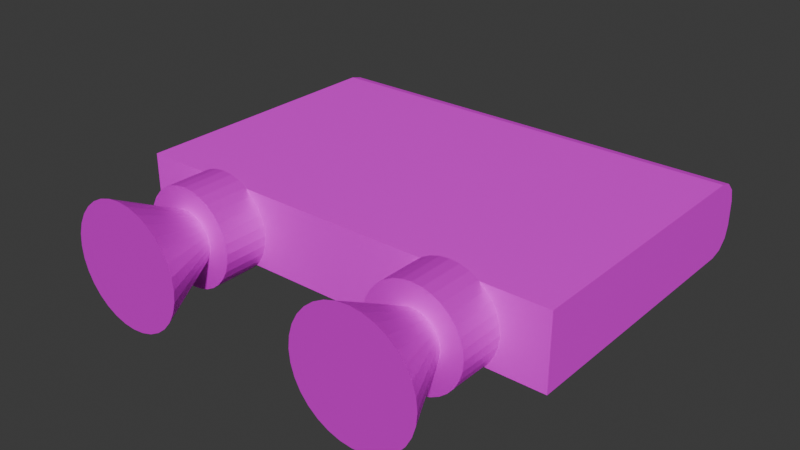 # Source: player.blend  (saved by Blender 5.2.44; exported with 4.5.12 LTS)
import bpy
from mathutils import Matrix  # noqa: F401  (used for matrix-valued properties, if any)

bpy.ops.wm.read_factory_settings(use_empty=True)
scene = bpy.context.scene
scene.name = 'Scene'

# ---- collections
col_collection = bpy.data.collections.new('Collection'); scene.collection.children.link(col_collection)

# ---- images (referenced by path relative to the original .blend; pixels are not part of the script)
import os
ASSET_DIR = os.environ.get("B2B_ASSET_DIR", "")  # directory of the original .blend (textures are referenced by path, not embedded)
HERE = os.path.dirname(os.path.abspath(__file__))  # packed textures are extracted next to this script under _unpacked/

def load_image(name, relpath, width, height, colorspace="sRGB"):
    """Load a texture the original file referenced (path relative to the .blend, or extracted next to this script)."""
    p = next((c for c in (os.path.join(HERE, relpath), os.path.join(ASSET_DIR, relpath)) if relpath and os.path.exists(c)), "")
    if p:
        img = bpy.data.images.load(p, check_existing=True)
        img.name = name
    else:  # same state as the original file: an image datablock whose file is absent (Cycles renders it pink)
        img = bpy.data.images.new(name, width, height)
        img.source = "FILE"
        img.filepath = "//" + (relpath or name)
    img.colorspace_settings.name = colorspace
    return img
img_engine_base_color = load_image('engine Base Color', 'textures/engine Base Color.png', 1024, 1024, 'sRGB')
img_material_metallic = load_image('Material Metallic', 'textures/Engine Mettalic.png', 1024, 1024, 'Non-Color')
img_cube_base_color = load_image('Cube Base Color', 'textures/body base color.png', 1024, 1024, 'sRGB')

# ---- materials (node trees are filled in below, after node groups)
mat_material = bpy.data.materials.new('Material')
mat_material.alpha_threshold = 0.0
mat_material.use_backface_culling_lightprobe_volume = False
mat_material.roughness = 0.5
mat_material.line_color = (0.0, 0.0, 0.0, 1.0)
mat_material_003 = bpy.data.materials.new('Material.003')

# ---- material node trees
mat_material.use_nodes = True; mat_material.node_tree.nodes.clear()
_N = mat_material.node_tree.nodes; _L = mat_material.node_tree.links
n0 = _N.new('ShaderNodeOutputMaterial'); n0.name = 'Material Output'; n0.location = (200, 100)
n1 = _N.new('ShaderNodeBsdfPrincipled'); n1.name = 'Principled BSDF'; n1.location = (-200, 100)
n1.inputs[10].default_value = 0.005
n2 = _N.new('ShaderNodeTexImage'); n2.name = 'Image Texture'; n2.location = (-490, 75)
n2.image = img_engine_base_color
n3 = _N.new('ShaderNodeTexImage'); n3.name = 'Image Texture.001'; n3.location = (-490, 50)
n3.image = img_material_metallic
_L.new(n1.outputs[0], n0.inputs[0])
_L.new(n2.outputs[0], n1.inputs[0])
_L.new(n3.outputs[0], n1.inputs[1])
n0.is_active_output = True
mat_material_003.use_nodes = True; mat_material_003.node_tree.nodes.clear()
_N = mat_material_003.node_tree.nodes; _L = mat_material_003.node_tree.links
n0 = _N.new('ShaderNodeBsdfPrincipled'); n0.name = 'Principled BSDF'; n0.location = (-200, 100)
n0.inputs[10].default_value = 0.005
n1 = _N.new('ShaderNodeOutputMaterial'); n1.name = 'Material Output'; n1.location = (200, 100)
n2 = _N.new('ShaderNodeTexImage'); n2.name = 'Image Texture'; n2.location = (-490, 75)
n2.image = img_cube_base_color
_L.new(n0.outputs[0], n1.inputs[0])
_L.new(n2.outputs[0], n0.inputs[0])
n1.is_active_output = True

# ---- world
world_world = bpy.data.worlds.new('World'); scene.world = world_world
world_world.use_nodes = True; world_world.node_tree.nodes.clear()
_N = world_world.node_tree.nodes; _L = world_world.node_tree.links
n0 = _N.new('ShaderNodeOutputWorld'); n0.name = 'World Output'; n0.location = (200, 100)
n1 = _N.new('ShaderNodeBackground'); n1.name = 'Background'; n1.location = (-200, 100)
n1.inputs[0].default_value = (0.05088, 0.05088, 0.05088, 1.0)
_L.new(n1.outputs[0], n0.inputs[0])
n0.is_active_output = True
world_world.color = (0.05088, 0.05088, 0.05088)
world_world.sun_shadow_jitter_overblur = 0.0

# ---- meshes
me_cube = bpy.data.meshes.new('Cube')
me_cube.from_pydata([(-1.025, -2.045, -0.2796), (-0.928, -2.045, -0.27), (-0.8346, -2.045, -0.2417), (-0.7485, -2.045, -0.1956), (-0.673, -2.045, -0.1337), (-0.611, -2.045, -0.05821), (-0.565, -2.045, 0.02791), (-0.5367, -2.045, 0.1214), (-0.5271, -2.045, 0.2185), (-0.5367, -2.045, 0.3157), (-0.565, -2.045, 0.4092), (-0.611, -2.045, 0.4953), (-0.673, -2.045, 0.5708), (-0.7485, -2.045, 0.6327), (-0.8346, -2.045, 0.6787), (-0.928, -2.045, 0.7071), (-1.025, -2.045, 0.7167), (-1.122, -2.045, 0.7071), (-1.216, -2.045, 0.6787), (-1.302, -2.045, 0.6327), (-1.377, -2.045, 0.5708), (-1.439, -2.045, 0.4953), (-1.485, -2.045, 0.4092), (-1.514, -2.045, 0.3157), (-1.523, -2.045, 0.2185), (-1.514, -2.045, 0.1214), (-1.485, -2.045, 0.02791), (-1.439, -2.045, -0.05821), (-1.377, -2.045, -0.1337), (-1.302, -2.045, -0.1956), (-1.216, -2.045, -0.2417), (-1.122, -2.045, -0.27), (-1.025, -1.049, 0.2185), (-1.025, -1.119, 0.6185), (-1.025, -1.488, 0.6185), (-0.9475, -1.119, 0.6109), (-0.9475, -1.488, 0.6109), (-0.8727, -1.119, 0.5882), (-0.8727, -1.488, 0.5882), (-0.8038, -1.119, 0.5514), (-0.8038, -1.488, 0.5514), (-0.7434, -1.119, 0.5018), (-0.7434, -1.488, 0.5018), (-0.6939, -1.119, 0.4415), (-0.6939, -1.488, 0.4415), (-0.6571, -1.119, 0.3726), (-0.6571, -1.488, 0.3726), (-0.6344, -1.119, 0.2979), (-0.6344, -1.488, 0.2979), (-0.6267, -1.119, 0.2202), (-0.6267, -1.488, 0.2202), (-0.6344, -1.119, 0.1425), (-0.6344, -1.488, 0.1425), (-0.6571, -1.119, 0.06778), (-0.6571, -1.488, 0.06778), (-0.6939, -1.119, -0.001078), (-0.6939, -1.488, -0.001078), (-0.7434, -1.119, -0.06144), (-0.7434, -1.488, -0.06144), (-0.8038, -1.119, -0.111), (-0.8038, -1.488, -0.111), (-0.8727, -1.119, -0.1478), (-0.8727, -1.488, -0.1478), (-0.9475, -1.119, -0.1704), (-0.9475, -1.488, -0.1704), (-1.025, -1.119, -0.1781), (-1.025, -1.488, -0.1781), (-1.103, -1.119, -0.1704), (-1.103, -1.488, -0.1704), (-1.178, -1.119, -0.1478), (-1.178, -1.488, -0.1478), (-1.247, -1.119, -0.111), (-1.247, -1.488, -0.111), (-1.307, -1.119, -0.06144), (-1.307, -1.488, -0.06144), (-1.357, -1.119, -0.001078), (-1.357, -1.488, -0.001078), (-1.393, -1.119, 0.06778), (-1.393, -1.488, 0.06778), (-1.416, -1.119, 0.1425), (-1.416, -1.488, 0.1425), (-1.424, -1.119, 0.2202), (-1.424, -1.488, 0.2202), (-1.416, -1.119, 0.2979), (-1.416, -1.488, 0.2979), (-1.393, -1.119, 0.3726), (-1.393, -1.488, 0.3726), (-1.357, -1.119, 0.4415), (-1.357, -1.488, 0.4415), (-1.307, -1.119, 0.5018), (-1.307, -1.488, 0.5018), (-1.247, -1.119, 0.5514), (-1.247, -1.488, 0.5514), (-1.178, -1.119, 0.5882), (-1.178, -1.488, 0.5882), (-1.103, -1.119, 0.6109), (-1.103, -1.488, 0.6109)], [], [(0, 32, 1), (1, 32, 2), (2, 32, 3), (3, 32, 4), (4, 32, 5), (5, 32, 6), (6, 32, 7), (7, 32, 8), (8, 32, 9), (9, 32, 10), (10, 32, 11), (11, 32, 12), (12, 32, 13), (13, 32, 14), (14, 32, 15), (15, 32, 16), (16, 32, 17), (17, 32, 18), (18, 32, 19), (19, 32, 20), (20, 32, 21), (21, 32, 22), (22, 32, 23), (23, 32, 24), (24, 32, 25), (25, 32, 26), (26, 32, 27), (27, 32, 28), (28, 32, 29), (29, 32, 30), (1, 2, 3, 4, 5, 6, 7, 8, 9, 10, 11, 12, 13, 14, 15, 16, 17, 18, 19, 20, 21, 22, 23, 24, 25, 26, 27, 28, 29, 30, 31, 0), (30, 32, 31), (31, 32, 0), (33, 34, 36, 35), (35, 36, 38, 37), (37, 38, 40, 39), (39, 40, 42, 41), (41, 42, 44, 43), (43, 44, 46, 45), (45, 46, 48, 47), (47, 48, 50, 49), (49, 50, 52, 51), (51, 52, 54, 53), (53, 54, 56, 55), (55, 56, 58, 57), (57, 58, 60, 59), (59, 60, 62, 61), (61, 62, 64, 63), (63, 64, 66, 65), (65, 66, 68, 67), (67, 68, 70, 69), (69, 70, 72, 71), (71, 72, 74, 73), (73, 74, 76, 75), (75, 76, 78, 77), (77, 78, 80, 79), (79, 80, 82, 81), (81, 82, 84, 83), (83, 84, 86, 85), (85, 86, 88, 87), (87, 88, 90, 89), (89, 90, 92, 91), (91, 92, 94, 93), (36, 34, 96, 94, 92, 90, 88, 86, 84, 82, 80, 78, 76, 74, 72, 70, 68, 66, 64, 62, 60, 58, 56, 54, 52, 50, 48, 46, 44, 42, 40, 38), (93, 94, 96, 95), (95, 96, 34, 33), (33, 35, 37, 39, 41, 43, 45, 47, 49, 51, 53, 55, 57, 59, 61, 63, 65, 67, 69, 71, 73, 75, 77, 79, 81, 83, 85, 87, 89, 91, 93, 95)])
_uv = me_cube.uv_layers.new(name='UVMap')
_uv.uv.foreach_set('vector', [0.7283, 0.7232, 0.5741, 0.3849, 0.7575, 0.712, 0.7575, 0.712, 0.5741, 0.3849, 0.7834, 0.7007, 0.343, 0.7638, 0.343, 0.3849, 0.3709, 0.7589, 0.3709, 0.7589, 0.343, 0.3849, 0.4014, 0.7521, 0.4014, 0.7521, 0.343, 0.3849, 0.4335, 0.7436, 0.4335, 0.7436, 0.343, 0.3849, 0.4659, 0.7339, 0.4659, 0.7339, 0.343, 0.3849, 0.4972, 0.7232, 0.4972, 0.7232, 0.343, 0.3849, 0.5265, 0.712, 0.5265, 0.712, 0.343, 0.3849, 0.5524, 0.7007, 0.5524, 0.7007, 0.343, 0.3849, 0.5741, 0.6898, 0.5868, 0.09478, 0.343, 0.3849, 0.5623, 0.08065, 0.5623, 0.08065, 0.343, 0.3849, 0.5345, 0.06623, 0.5345, 0.06623, 0.343, 0.3849, 0.5045, 0.05207, 0.5045, 0.05207, 0.343, 0.3849, 0.4735, 0.03873, 0.4735, 0.03873, 0.343, 0.3849, 0.4426, 0.02671, 0.4426, 0.02671, 0.343, 0.3849, 0.413, 0.01648, 0.413, 0.01648, 0.343, 0.3849, 0.3859, 0.008428, 0.3859, 0.008428, 0.343, 0.3849, 0.3622, 0.002863, 0.3622, 0.002863, 0.343, 0.3849, 0.343, 2.059e-08, 0.2288, 0.343, 0.2288, 0.7256, 0.205, 0.3474, 0.205, 0.3474, 0.2288, 0.7256, 0.1775, 0.3541, 0.1775, 0.3541, 0.2288, 0.7256, 0.1474, 0.3628, 0.1474, 0.3628, 0.2288, 0.7256, 0.116, 0.3733, 0.116, 0.3733, 0.2288, 0.7256, 0.0843, 0.385, 0.0843, 0.385, 0.2288, 0.7256, 0.05365, 0.3977, 0.05365, 0.3977, 0.2288, 0.7256, 0.02518, 0.4107, 0.02518, 0.4107, 0.2288, 0.7256, -4.179e-08, 0.4236, 0.5741, 0.7638, 0.5741, 0.3849, 0.6019, 0.7589, 0.6019, 0.7589, 0.5741, 0.3849, 0.6325, 0.7521, 0.6325, 0.7521, 0.5741, 0.3849, 0.6645, 0.7436, 0.01952, 0.2528, 0.006591, 0.2216, 1.941e-09, 0.1884, -6.494e-09, 0.1546, 0.006591, 0.1215, 0.01952, 0.09027, 0.03829, 0.06218, 0.06218, 0.03829, 0.09027, 0.01952, 0.1215, 0.006591, 0.1546, -1.659e-08, 0.1884, -2.074e-08, 0.2216, 0.006591, 0.2528, 0.01952, 0.2809, 0.03829, 0.3047, 0.06218, 0.3235, 0.09027, 0.3364, 0.1215, 0.343, 0.1546, 0.343, 0.1884, 0.3364, 0.2216, 0.3235, 0.2528, 0.3047, 0.2809, 0.2809, 0.3047, 0.2528, 0.3235, 0.2216, 0.3364, 0.1884, 0.343, 0.1546, 0.343, 0.1215, 0.3364, 0.09027, 0.3235, 0.06218, 0.3047, 0.03829, 0.2809, 0.6645, 0.7436, 0.5741, 0.3849, 0.6969, 0.7339, 0.6969, 0.7339, 0.5741, 0.3849, 0.7283, 0.7232, 0.7924, 0.4417, 0.9181, 0.4439, 0.9195, 0.4689, 0.7938, 0.4667, 0.7938, 0.4667, 0.9195, 0.4689, 0.9199, 0.4954, 0.7943, 0.4932, 0.7943, 0.4932, 0.9199, 0.4954, 0.9195, 0.5224, 0.7938, 0.5202, 0.7938, 0.5202, 0.9195, 0.5224, 0.9181, 0.5489, 0.7924, 0.5467, 0.7924, 0.5467, 0.9181, 0.5489, 0.9158, 0.5738, 0.7902, 0.5716, 0.7902, 0.5716, 0.9158, 0.5738, 0.9128, 0.5962, 0.7871, 0.5941, 0.7871, 0.5941, 0.9128, 0.5962, 0.9091, 0.6153, 0.7834, 0.6131, 0.6524, 0.7638, 0.778, 0.7638, 0.7807, 0.7863, 0.655, 0.7863, 0.655, 0.7863, 0.7807, 0.7863, 0.7825, 0.8112, 0.6569, 0.8112, 0.6569, 0.8112, 0.7825, 0.8112, 0.7834, 0.8377, 0.6578, 0.8377, 0.6578, 0.8377, 0.7834, 0.8377, 0.7834, 0.8648, 0.6578, 0.8648, 0.6578, 0.8648, 0.7834, 0.8648, 0.7825, 0.8913, 0.6569, 0.8913, 0.6569, 0.8913, 0.7825, 0.8913, 0.7807, 0.9162, 0.655, 0.9162, 0.655, 0.9162, 0.7807, 0.9162, 0.778, 0.9387, 0.6524, 0.9387, 0.4741, 0.9387, 0.3484, 0.9387, 0.3458, 0.9163, 0.4714, 0.9163, 0.4714, 0.9163, 0.3458, 0.9163, 0.344, 0.8913, 0.4696, 0.8913, 0.4696, 0.8913, 0.344, 0.8913, 0.343, 0.8648, 0.4687, 0.8648, 0.4687, 0.8648, 0.343, 0.8648, 0.343, 0.8378, 0.4687, 0.8378, 0.4687, 0.8378, 0.343, 0.8378, 0.344, 0.8113, 0.4696, 0.8113, 0.4696, 0.8113, 0.344, 0.8113, 0.3458, 0.7863, 0.4714, 0.7863, 0.4714, 0.7863, 0.3458, 0.7863, 0.3484, 0.7638, 0.4741, 0.7638, 0.9162, 0.8093, 0.7906, 0.8115, 0.7876, 0.789, 0.9132, 0.7869, 0.9132, 0.7869, 0.7876, 0.789, 0.7853, 0.7641, 0.9109, 0.7619, 0.9109, 0.7619, 0.7853, 0.7641, 0.7839, 0.7376, 0.9095, 0.7355, 0.9095, 0.7355, 0.7839, 0.7376, 0.7834, 0.7106, 0.9091, 0.7085, 0.9091, 0.7085, 0.7834, 0.7106, 0.7839, 0.6841, 0.9095, 0.6819, 0.9095, 0.6819, 0.7839, 0.6841, 0.7853, 0.6591, 0.9109, 0.657, 0.9109, 0.657, 0.7853, 0.6591, 0.7876, 0.6366, 0.9132, 0.6344, 0.9132, 0.6344, 0.7876, 0.6366, 0.7906, 0.6175, 0.9162, 0.6153, 0.7834, 0.3849, 0.9091, 0.3871, 0.9128, 0.4022, 0.7871, 0.4, 0.8558, 0.0972, 0.8611, 0.1237, 0.8611, 0.1507, 0.8558, 0.1773, 0.8454, 0.2022, 0.8304, 0.2247, 0.8113, 0.2438, 0.7889, 0.2588, 0.7639, 0.2692, 0.7374, 0.2744, 0.7104, 0.2744, 0.6839, 0.2692, 0.6589, 0.2588, 0.6365, 0.2438, 0.6174, 0.2247, 0.6024, 0.2022, 0.592, 0.1772, 0.5868, 0.1507, 0.5868, 0.1237, 0.592, 0.09718, 0.6024, 0.07221, 0.6174, 0.04974, 0.6365, 0.03063, 0.6589, 0.01561, 0.6839, 0.005271, 0.7104, 2.121e-08, 0.7374, 2.604e-06, 0.7639, 0.005278, 0.7889, 0.01562, 0.8113, 0.03064, 0.8304, 0.04976, 0.8454, 0.07223, 0.7871, 0.4, 0.9128, 0.4022, 0.9158, 0.4214, 0.7902, 0.4192, 0.7902, 0.4192, 0.9158, 0.4214, 0.9181, 0.4439, 0.7924, 0.4417, 0.2743, 0.8493, 0.2743, 0.8763, 0.269, 0.9028, 0.2587, 0.9278, 0.2437, 0.9503, 0.2246, 0.9694, 0.2021, 0.9844, 0.1772, 0.9947, 0.1507, 1.0, 0.1236, 1.0, 0.09714, 0.9947, 0.07218, 0.9844, 0.04972, 0.9694, 0.03062, 0.9502, 0.01561, 0.9278, 0.005271, 0.9028, -4.435e-09, 0.8763, 4.987e-09, 0.8493, 0.005271, 0.8227, 0.01561, 0.7978, 0.03062, 0.7753, 0.04972, 0.7562, 0.07218, 0.7412, 0.09714, 0.7308, 0.1236, 0.7256, 0.1507, 0.7256, 0.1772, 0.7308, 0.2021, 0.7412, 0.2246, 0.7562, 0.2437, 0.7753, 0.2587, 0.7978, 0.269, 0.8228])
me_cube.materials.append(mat_material)
me_cube.use_mirror_vertex_groups = False
me_cube.update()
me_cube_001 = bpy.data.meshes.new('Cube.001')
me_cube_001.from_pydata([(-1.785, -1.159, -0.1666), (-1.785, -1.159, 0.4332), (1.785, -1.159, -0.1666), (1.785, -1.159, 0.4332), (-1.785, 1.074, 0.4332), (-1.785, 1.274, 0.2332), (-1.785, 1.174, 0.4064), (-1.785, 1.247, 0.3332), (1.785, 1.274, 0.2332), (1.785, 1.074, 0.4332), (1.785, 1.247, 0.3332), (1.785, 1.174, 0.4064), (-1.785, 1.274, 0.03344), (-1.785, 1.074, -0.1666), (-1.785, 1.247, -0.06656), (-1.785, 1.174, -0.1398), (1.785, 1.074, -0.1666), (1.785, 1.274, 0.03344), (1.785, 1.174, -0.1398), (1.785, 1.247, -0.06656)], [], [(2, 3, 1, 0), (4, 9, 11, 6), (6, 11, 10, 7), (7, 10, 8, 5), (9, 4, 1, 3), (16, 13, 15, 18), (18, 15, 14, 19), (19, 14, 12, 17), (0, 1, 4, 6, 7, 5, 12, 14, 15, 13), (13, 16, 2, 0), (12, 5, 8, 17), (16, 18, 19, 17, 8, 10, 11, 9, 3, 2)])
_uv = me_cube_001.uv_layers.new(name='UVMap')
_uv.uv.foreach_set('vector', [0.8438, 0.558, 0.75, 0.558, 0.75, 7.212e-10, 0.8438, 7.799e-09, 0.3461, 0.558, 0.3461, 2.613e-08, 0.3622, 2.734e-08, 0.3622, 0.558, 0.3622, 0.558, 0.3622, 2.734e-08, 0.375, 2.831e-08, 0.375, 0.558, 1.0, -9.61e-10, 1.0, 0.558, 0.9844, 0.558, 0.9844, 2.192e-10, 0.3461, 2.613e-08, 0.3461, 0.558, -4.856e-09, 0.558, 3.727e-08, 2.814e-15, 0.4039, 1.186e-08, 0.4039, 0.558, 0.3878, 0.558, 0.3878, 1.065e-08, 0.3878, 1.065e-08, 0.3878, 0.558, 0.375, 0.558, 0.375, 9.678e-09, 0.9375, 0.558, 0.9375, 3.757e-09, 0.9531, 2.577e-09, 0.9531, 0.558, 0.9375, 0.3804, 0.8438, 0.3804, 0.8438, 0.03126, 0.8479, 0.01563, 0.8594, 0.004188, 0.875, -8.475e-09, 0.9062, -6.117e-09, 0.9219, 0.004188, 0.9333, 0.01563, 0.9375, 0.03126, 0.4039, 0.558, 0.4039, 1.186e-08, 0.75, 3.799e-08, 0.75, 0.558, 0.9531, 2.577e-09, 0.9844, 2.192e-10, 0.9844, 0.558, 0.9531, 0.558, 0.9375, 0.7295, 0.9333, 0.7451, 0.9219, 0.7566, 0.9062, 0.7607, 0.875, 0.7607, 0.8594, 0.7566, 0.8479, 0.7451, 0.8438, 0.7295, 0.8438, 0.3804, 0.9375, 0.3804])
me_cube_001.materials.append(mat_material_003)
me_cube_001.update()

# ---- objects
ob_rocket_engine = bpy.data.objects.new('rocket engine', me_cube)
ob_body = bpy.data.objects.new('body', me_cube_001)

# ---- transforms, parenting, visibility, modifiers, constraints
ob_rocket_engine.location = (0.0, -0.03798, -0.1107)
ob_rocket_engine.lock_rotations_4d = False
ob_rocket_engine.empty_display_type = 'ARROWS'
ob_rocket_engine.lineart.crease_threshold = 0.0
_m = ob_rocket_engine.modifiers.new('Mirror', 'MIRROR')
ob_body.location = (0.0, 0.0, 0.0)

# ---- collection membership
col_collection.objects.link(ob_rocket_engine)
col_collection.objects.link(ob_body)

# ---- scene / render settings (as saved in the file)
scene.frame_start = 1; scene.frame_end = 250; scene.frame_set(1)
scene.render.engine = 'BLENDER_EEVEE_NEXT'
scene.render.bake_bias = 0.0
scene.render.bake_samples = 0
scene.render.compositor_device = 'GPU'
scene.eevee.use_volume_custom_range = False
scene.eevee.fast_gi_thickness_near = 0.1
scene.eevee.fast_gi_thickness_far = 0.0
scene.eevee.ray_tracing_options.screen_trace_thickness = 0.1
bpy.context.view_layer.update()

# ---- added for rendering (the .blend has no active camera and no usable light): camera, sun
cam_auto = bpy.data.cameras.new('AutoCamera')
cam_auto.lens = 50.0
cam_auto.sensor_width = 36.0
cam_auto.clip_end = 1000.0
ob_auto_camera = bpy.data.objects.new('AutoCamera', cam_auto)
scene.collection.objects.link(ob_auto_camera)
ob_auto_camera.location = (4.6267, -5.95667, 3.80921)
ob_auto_camera.rotation_euler = (1.09748, -7.21219e-08, 0.694738)
scene.camera = ob_auto_camera
light_auto_sun = bpy.data.lights.new('AutoSun', 'SUN')
light_auto_sun.energy = 3.0
light_auto_sun.angle = 0.0523599
ob_auto_sun = bpy.data.objects.new('AutoSun', light_auto_sun)
scene.collection.objects.link(ob_auto_sun)
ob_auto_sun.rotation_euler = (0.872665, 0.174533, 0.523599)
bpy.context.view_layer.update()
